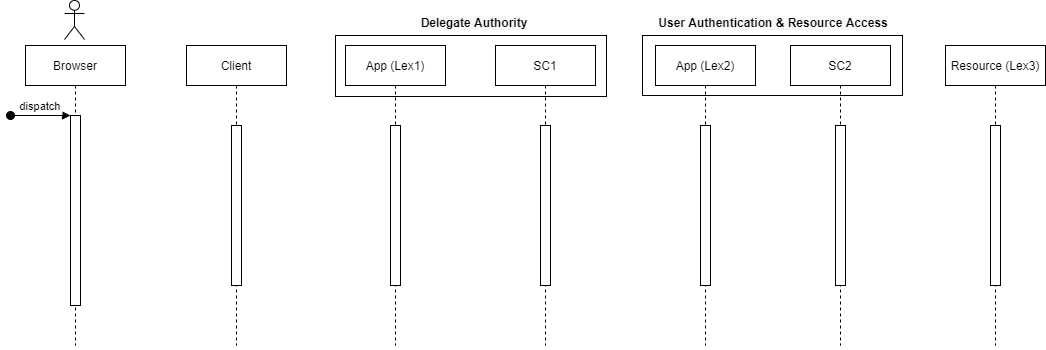

The diagram above was exported from draw.io. Its source (the exported page's mxGraphModel, read from the mxfile embedded in the PNG):
<mxGraphModel dx="1422" dy="747" grid="1" gridSize="10" guides="1" tooltips="1" connect="1" arrows="1" fold="1" page="1" pageScale="1" pageWidth="850" pageHeight="1100" math="0" shadow="0">
  <root>
    <mxCell id="0" />
    <mxCell id="1" parent="0" />
    <mxCell id="3nuBFxr9cyL0pnOWT2aG-1" value="Browser" style="shape=umlLifeline;perimeter=lifelinePerimeter;container=1;collapsible=0;recursiveResize=0;rounded=0;shadow=0;strokeWidth=1;" parent="1" vertex="1">
      <mxGeometry x="40" y="80" width="100" height="300" as="geometry" />
    </mxCell>
    <mxCell id="3nuBFxr9cyL0pnOWT2aG-2" value="" style="points=[];perimeter=orthogonalPerimeter;rounded=0;shadow=0;strokeWidth=1;" parent="3nuBFxr9cyL0pnOWT2aG-1" vertex="1">
      <mxGeometry x="45" y="70" width="10" height="190" as="geometry" />
    </mxCell>
    <mxCell id="3nuBFxr9cyL0pnOWT2aG-3" value="dispatch" style="verticalAlign=bottom;startArrow=oval;endArrow=block;startSize=8;shadow=0;strokeWidth=1;" parent="3nuBFxr9cyL0pnOWT2aG-1" target="3nuBFxr9cyL0pnOWT2aG-2" edge="1">
      <mxGeometry relative="1" as="geometry">
        <mxPoint x="-15" y="70" as="sourcePoint" />
      </mxGeometry>
    </mxCell>
    <mxCell id="3nuBFxr9cyL0pnOWT2aG-5" value="Client" style="shape=umlLifeline;perimeter=lifelinePerimeter;container=1;collapsible=0;recursiveResize=0;rounded=0;shadow=0;strokeWidth=1;" parent="1" vertex="1">
      <mxGeometry x="201" y="80" width="100" height="300" as="geometry" />
    </mxCell>
    <mxCell id="3nuBFxr9cyL0pnOWT2aG-6" value="" style="points=[];perimeter=orthogonalPerimeter;rounded=0;shadow=0;strokeWidth=1;" parent="3nuBFxr9cyL0pnOWT2aG-5" vertex="1">
      <mxGeometry x="45" y="80" width="10" height="160" as="geometry" />
    </mxCell>
    <mxCell id="6WxDNDlyJ2qZPqSP2t_j-1" value=":Object" style="shape=umlLifeline;perimeter=lifelinePerimeter;container=1;collapsible=0;recursiveResize=0;rounded=0;shadow=0;strokeWidth=1;" vertex="1" parent="1">
      <mxGeometry x="455" y="620" width="100" height="300" as="geometry" />
    </mxCell>
    <mxCell id="6WxDNDlyJ2qZPqSP2t_j-2" value="" style="points=[];perimeter=orthogonalPerimeter;rounded=0;shadow=0;strokeWidth=1;" vertex="1" parent="6WxDNDlyJ2qZPqSP2t_j-1">
      <mxGeometry x="45" y="70" width="10" height="190" as="geometry" />
    </mxCell>
    <mxCell id="6WxDNDlyJ2qZPqSP2t_j-3" value="dispatch" style="verticalAlign=bottom;startArrow=oval;endArrow=block;startSize=8;shadow=0;strokeWidth=1;" edge="1" parent="6WxDNDlyJ2qZPqSP2t_j-1" target="6WxDNDlyJ2qZPqSP2t_j-2">
      <mxGeometry relative="1" as="geometry">
        <mxPoint x="-15" y="70" as="sourcePoint" />
      </mxGeometry>
    </mxCell>
    <mxCell id="6WxDNDlyJ2qZPqSP2t_j-4" value="" style="points=[];perimeter=orthogonalPerimeter;rounded=0;shadow=0;strokeWidth=1;" vertex="1" parent="6WxDNDlyJ2qZPqSP2t_j-1">
      <mxGeometry x="50" y="120" width="10" height="80" as="geometry" />
    </mxCell>
    <mxCell id="6WxDNDlyJ2qZPqSP2t_j-5" value=":Object" style="shape=umlLifeline;perimeter=lifelinePerimeter;container=1;collapsible=0;recursiveResize=0;rounded=0;shadow=0;strokeWidth=1;" vertex="1" parent="1">
      <mxGeometry x="635" y="620" width="100" height="300" as="geometry" />
    </mxCell>
    <mxCell id="6WxDNDlyJ2qZPqSP2t_j-6" value="" style="points=[];perimeter=orthogonalPerimeter;rounded=0;shadow=0;strokeWidth=1;" vertex="1" parent="6WxDNDlyJ2qZPqSP2t_j-5">
      <mxGeometry x="45" y="80" width="10" height="160" as="geometry" />
    </mxCell>
    <mxCell id="6WxDNDlyJ2qZPqSP2t_j-7" value="return" style="verticalAlign=bottom;endArrow=open;dashed=1;endSize=8;exitX=0;exitY=0.95;shadow=0;strokeWidth=1;" edge="1" parent="1" source="6WxDNDlyJ2qZPqSP2t_j-6" target="6WxDNDlyJ2qZPqSP2t_j-2">
      <mxGeometry relative="1" as="geometry">
        <mxPoint x="610" y="776" as="targetPoint" />
      </mxGeometry>
    </mxCell>
    <mxCell id="6WxDNDlyJ2qZPqSP2t_j-8" value="dispatch" style="verticalAlign=bottom;endArrow=block;entryX=0;entryY=0;shadow=0;strokeWidth=1;" edge="1" parent="1" source="6WxDNDlyJ2qZPqSP2t_j-2" target="6WxDNDlyJ2qZPqSP2t_j-6">
      <mxGeometry relative="1" as="geometry">
        <mxPoint x="610" y="700" as="sourcePoint" />
      </mxGeometry>
    </mxCell>
    <mxCell id="6WxDNDlyJ2qZPqSP2t_j-9" value="callback" style="verticalAlign=bottom;endArrow=block;entryX=1;entryY=0;shadow=0;strokeWidth=1;" edge="1" parent="1" source="6WxDNDlyJ2qZPqSP2t_j-6" target="6WxDNDlyJ2qZPqSP2t_j-4">
      <mxGeometry relative="1" as="geometry">
        <mxPoint x="575" y="740" as="sourcePoint" />
      </mxGeometry>
    </mxCell>
    <mxCell id="6WxDNDlyJ2qZPqSP2t_j-10" value="return" style="verticalAlign=bottom;endArrow=open;dashed=1;endSize=8;exitX=1;exitY=0.95;shadow=0;strokeWidth=1;" edge="1" parent="1" source="6WxDNDlyJ2qZPqSP2t_j-4" target="6WxDNDlyJ2qZPqSP2t_j-6">
      <mxGeometry relative="1" as="geometry">
        <mxPoint x="575" y="797" as="targetPoint" />
      </mxGeometry>
    </mxCell>
    <mxCell id="6WxDNDlyJ2qZPqSP2t_j-11" value="App (Lex1)" style="shape=umlLifeline;perimeter=lifelinePerimeter;container=1;collapsible=0;recursiveResize=0;rounded=0;shadow=0;strokeWidth=1;" vertex="1" parent="1">
      <mxGeometry x="360" y="80" width="100" height="300" as="geometry" />
    </mxCell>
    <mxCell id="6WxDNDlyJ2qZPqSP2t_j-12" value="" style="points=[];perimeter=orthogonalPerimeter;rounded=0;shadow=0;strokeWidth=1;" vertex="1" parent="6WxDNDlyJ2qZPqSP2t_j-11">
      <mxGeometry x="45" y="80" width="10" height="160" as="geometry" />
    </mxCell>
    <mxCell id="6WxDNDlyJ2qZPqSP2t_j-13" value="SC1" style="shape=umlLifeline;perimeter=lifelinePerimeter;container=1;collapsible=0;recursiveResize=0;rounded=0;shadow=0;strokeWidth=1;" vertex="1" parent="1">
      <mxGeometry x="510" y="80" width="100" height="300" as="geometry" />
    </mxCell>
    <mxCell id="6WxDNDlyJ2qZPqSP2t_j-14" value="" style="points=[];perimeter=orthogonalPerimeter;rounded=0;shadow=0;strokeWidth=1;" vertex="1" parent="6WxDNDlyJ2qZPqSP2t_j-13">
      <mxGeometry x="45" y="80" width="10" height="160" as="geometry" />
    </mxCell>
    <mxCell id="6WxDNDlyJ2qZPqSP2t_j-15" value="App (Lex2)" style="shape=umlLifeline;perimeter=lifelinePerimeter;container=1;collapsible=0;recursiveResize=0;rounded=0;shadow=0;strokeWidth=1;" vertex="1" parent="1">
      <mxGeometry x="670" y="80" width="100" height="300" as="geometry" />
    </mxCell>
    <mxCell id="6WxDNDlyJ2qZPqSP2t_j-16" value="" style="points=[];perimeter=orthogonalPerimeter;rounded=0;shadow=0;strokeWidth=1;" vertex="1" parent="6WxDNDlyJ2qZPqSP2t_j-15">
      <mxGeometry x="45" y="80" width="10" height="160" as="geometry" />
    </mxCell>
    <mxCell id="6WxDNDlyJ2qZPqSP2t_j-17" value="SC2" style="shape=umlLifeline;perimeter=lifelinePerimeter;container=1;collapsible=0;recursiveResize=0;rounded=0;shadow=0;strokeWidth=1;" vertex="1" parent="1">
      <mxGeometry x="805" y="80" width="100" height="300" as="geometry" />
    </mxCell>
    <mxCell id="6WxDNDlyJ2qZPqSP2t_j-18" value="" style="points=[];perimeter=orthogonalPerimeter;rounded=0;shadow=0;strokeWidth=1;" vertex="1" parent="6WxDNDlyJ2qZPqSP2t_j-17">
      <mxGeometry x="45" y="80" width="10" height="160" as="geometry" />
    </mxCell>
    <mxCell id="6WxDNDlyJ2qZPqSP2t_j-24" value="&lt;span style=&quot;color: rgb(0 , 0 , 0) ; font-family: &amp;#34;helvetica&amp;#34; ; font-size: 12px ; font-style: normal ; letter-spacing: normal ; text-indent: 0px ; text-transform: none ; word-spacing: 0px ; background-color: rgb(248 , 249 , 250) ; display: inline ; float: none&quot;&gt;User Authentication &amp;amp; Resource Access&lt;/span&gt;" style="text;whiteSpace=wrap;html=1;fontStyle=1;align=center;" vertex="1" parent="6WxDNDlyJ2qZPqSP2t_j-17">
      <mxGeometry x="-157" y="-36" width="280" height="30" as="geometry" />
    </mxCell>
    <mxCell id="6WxDNDlyJ2qZPqSP2t_j-19" value="Resource (Lex3)" style="shape=umlLifeline;perimeter=lifelinePerimeter;container=1;collapsible=0;recursiveResize=0;rounded=0;shadow=0;strokeWidth=1;" vertex="1" parent="1">
      <mxGeometry x="960" y="80" width="100" height="300" as="geometry" />
    </mxCell>
    <mxCell id="6WxDNDlyJ2qZPqSP2t_j-20" value="" style="points=[];perimeter=orthogonalPerimeter;rounded=0;shadow=0;strokeWidth=1;" vertex="1" parent="6WxDNDlyJ2qZPqSP2t_j-19">
      <mxGeometry x="45" y="80" width="10" height="160" as="geometry" />
    </mxCell>
    <mxCell id="6WxDNDlyJ2qZPqSP2t_j-21" value="" style="rounded=0;whiteSpace=wrap;html=1;fillColor=none;" vertex="1" parent="1">
      <mxGeometry x="350" y="70" width="271" height="61" as="geometry" />
    </mxCell>
    <mxCell id="6WxDNDlyJ2qZPqSP2t_j-22" value="&lt;span style=&quot;color: rgb(0, 0, 0); font-family: helvetica; font-size: 12px; font-style: normal; letter-spacing: normal; text-indent: 0px; text-transform: none; word-spacing: 0px; background-color: rgb(248, 249, 250); display: inline; float: none;&quot;&gt;Delegate Authority&lt;/span&gt;" style="text;whiteSpace=wrap;html=1;fontStyle=1;align=center;" vertex="1" parent="1">
      <mxGeometry x="429" y="44" width="120" height="30" as="geometry" />
    </mxCell>
    <mxCell id="6WxDNDlyJ2qZPqSP2t_j-25" value="" style="rounded=0;whiteSpace=wrap;html=1;fillColor=none;" vertex="1" parent="1">
      <mxGeometry x="657" y="70" width="260" height="60" as="geometry" />
    </mxCell>
    <mxCell id="6WxDNDlyJ2qZPqSP2t_j-26" value="" style="shape=umlActor;verticalLabelPosition=bottom;verticalAlign=top;html=1;outlineConnect=0;fillColor=none;" vertex="1" parent="1">
      <mxGeometry x="79" y="35" width="20" height="39" as="geometry" />
    </mxCell>
  </root>
</mxGraphModel>